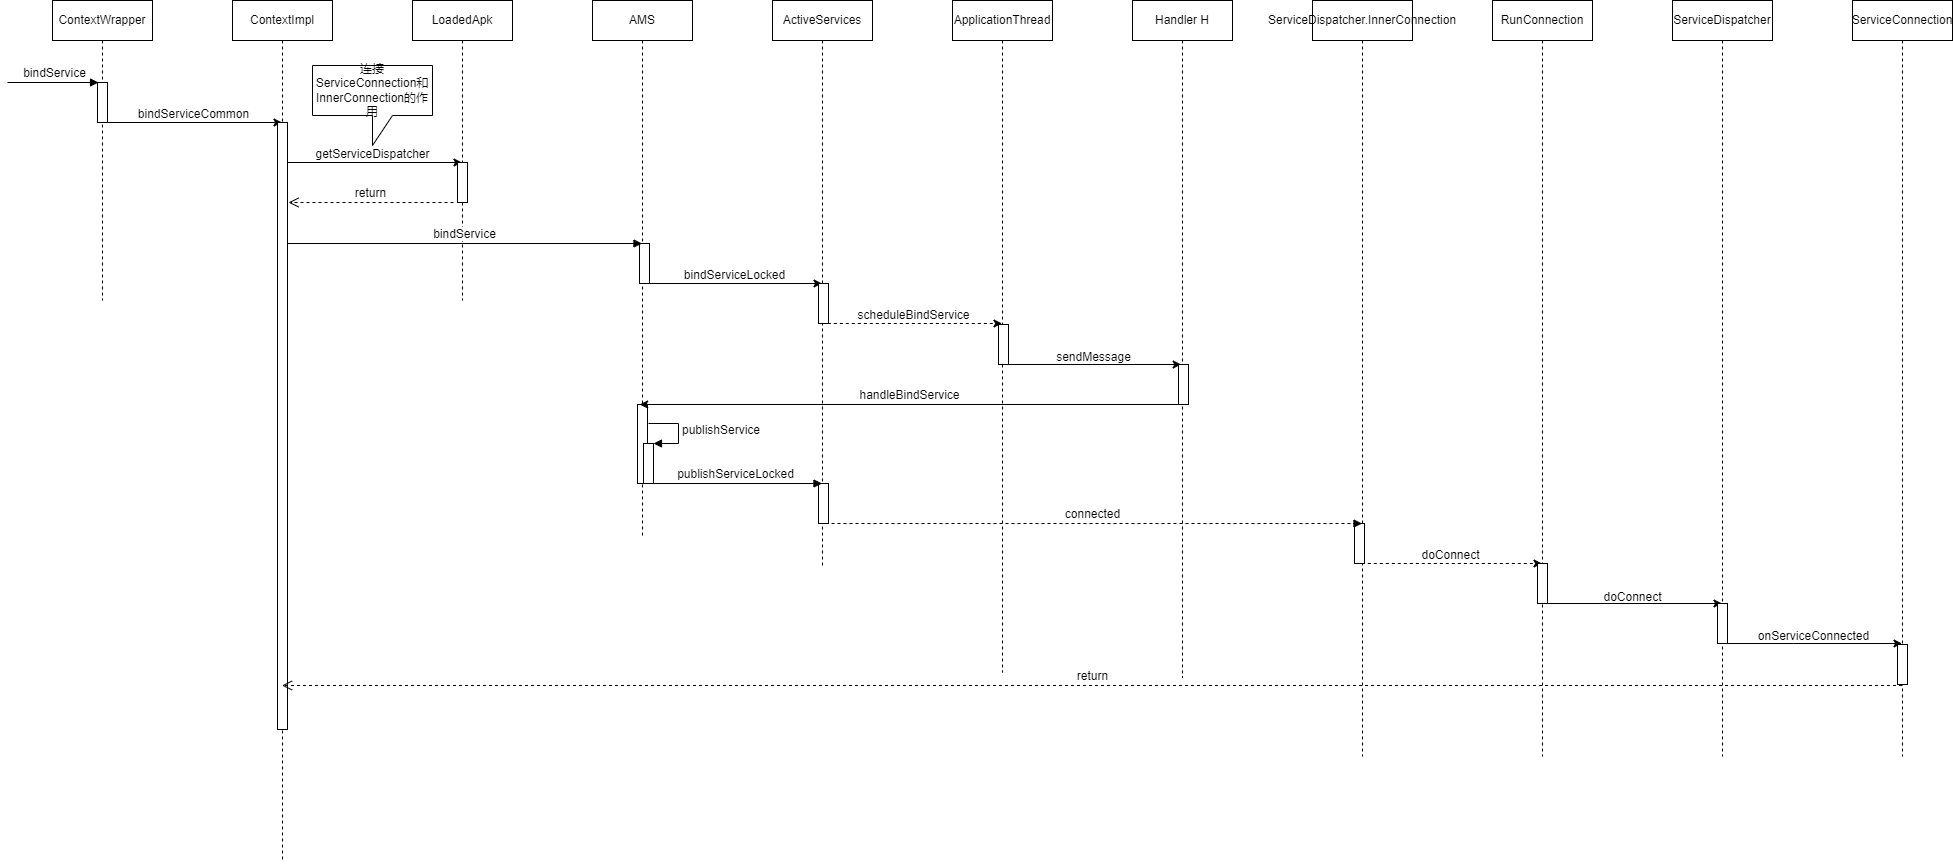

The diagram above was exported from draw.io. Its source (the exported page's mxGraphModel, read from the mxfile embedded in the PNG):
<mxGraphModel dx="1533" dy="2480" grid="0" gridSize="10" guides="1" tooltips="1" connect="1" arrows="1" fold="1" page="1" pageScale="1" pageWidth="827" pageHeight="1169" math="0" shadow="0">
  <root>
    <mxCell id="0" />
    <mxCell id="1" parent="0" />
    <mxCell id="E36Wmu67Jo4ruxs4PfMt-7" value="" style="edgeStyle=orthogonalEdgeStyle;rounded=0;orthogonalLoop=1;jettySize=auto;html=1;" edge="1" parent="1">
      <mxGeometry relative="1" as="geometry">
        <mxPoint x="240.92857142857144" y="355" as="sourcePoint" />
        <mxPoint x="420.5" y="355" as="targetPoint" />
      </mxGeometry>
    </mxCell>
    <mxCell id="E36Wmu67Jo4ruxs4PfMt-1" value="ContextWrapper" style="shape=umlLifeline;perimeter=lifelinePerimeter;whiteSpace=wrap;html=1;container=1;collapsible=0;recursiveResize=0;outlineConnect=0;" vertex="1" parent="1">
      <mxGeometry x="191" y="233" width="100" height="300" as="geometry" />
    </mxCell>
    <mxCell id="E36Wmu67Jo4ruxs4PfMt-2" value="" style="html=1;points=[];perimeter=orthogonalPerimeter;" vertex="1" parent="E36Wmu67Jo4ruxs4PfMt-1">
      <mxGeometry x="45" y="82" width="10" height="40" as="geometry" />
    </mxCell>
    <mxCell id="E36Wmu67Jo4ruxs4PfMt-4" value="bindService" style="html=1;verticalAlign=bottom;endArrow=block;rounded=0;" edge="1" parent="1">
      <mxGeometry width="80" relative="1" as="geometry">
        <mxPoint x="146" y="315" as="sourcePoint" />
        <mxPoint x="237" y="315" as="targetPoint" />
      </mxGeometry>
    </mxCell>
    <mxCell id="E36Wmu67Jo4ruxs4PfMt-11" value="" style="edgeStyle=orthogonalEdgeStyle;rounded=0;orthogonalLoop=1;jettySize=auto;html=1;" edge="1" parent="1">
      <mxGeometry relative="1" as="geometry">
        <mxPoint x="420.92857142857144" y="395" as="sourcePoint" />
        <mxPoint x="600.5" y="395" as="targetPoint" />
      </mxGeometry>
    </mxCell>
    <mxCell id="E36Wmu67Jo4ruxs4PfMt-5" value="ContextImpl" style="shape=umlLifeline;perimeter=lifelinePerimeter;whiteSpace=wrap;html=1;container=1;collapsible=0;recursiveResize=0;outlineConnect=0;" vertex="1" parent="1">
      <mxGeometry x="371" y="233" width="100" height="862" as="geometry" />
    </mxCell>
    <mxCell id="E36Wmu67Jo4ruxs4PfMt-6" value="" style="html=1;points=[];perimeter=orthogonalPerimeter;" vertex="1" parent="E36Wmu67Jo4ruxs4PfMt-5">
      <mxGeometry x="45" y="122" width="10" height="607" as="geometry" />
    </mxCell>
    <mxCell id="E36Wmu67Jo4ruxs4PfMt-8" value="bindServiceCommon" style="text;html=1;align=center;verticalAlign=middle;resizable=0;points=[];autosize=1;strokeColor=none;fillColor=none;" vertex="1" parent="1">
      <mxGeometry x="267" y="334" width="129" height="26" as="geometry" />
    </mxCell>
    <mxCell id="E36Wmu67Jo4ruxs4PfMt-9" value="LoadedApk" style="shape=umlLifeline;perimeter=lifelinePerimeter;whiteSpace=wrap;html=1;container=1;collapsible=0;recursiveResize=0;outlineConnect=0;" vertex="1" parent="1">
      <mxGeometry x="551" y="233" width="100" height="300" as="geometry" />
    </mxCell>
    <mxCell id="E36Wmu67Jo4ruxs4PfMt-10" value="" style="html=1;points=[];perimeter=orthogonalPerimeter;" vertex="1" parent="E36Wmu67Jo4ruxs4PfMt-9">
      <mxGeometry x="45" y="162" width="10" height="40" as="geometry" />
    </mxCell>
    <mxCell id="E36Wmu67Jo4ruxs4PfMt-13" value="return" style="html=1;verticalAlign=bottom;endArrow=open;dashed=1;endSize=8;rounded=0;" edge="1" parent="E36Wmu67Jo4ruxs4PfMt-9">
      <mxGeometry relative="1" as="geometry">
        <mxPoint x="41" y="202" as="sourcePoint" />
        <mxPoint x="-124" y="202" as="targetPoint" />
      </mxGeometry>
    </mxCell>
    <mxCell id="E36Wmu67Jo4ruxs4PfMt-12" value="getServiceDispatcher" style="text;html=1;align=center;verticalAlign=middle;resizable=0;points=[];autosize=1;strokeColor=none;fillColor=none;" vertex="1" parent="1">
      <mxGeometry x="445" y="374" width="132" height="26" as="geometry" />
    </mxCell>
    <mxCell id="E36Wmu67Jo4ruxs4PfMt-22" value="" style="edgeStyle=orthogonalEdgeStyle;rounded=0;orthogonalLoop=1;jettySize=auto;html=1;" edge="1" parent="1">
      <mxGeometry relative="1" as="geometry">
        <mxPoint x="780.3235294117646" y="516" as="sourcePoint" />
        <mxPoint x="960.5000000000002" y="516" as="targetPoint" />
      </mxGeometry>
    </mxCell>
    <mxCell id="E36Wmu67Jo4ruxs4PfMt-14" value="AMS" style="shape=umlLifeline;perimeter=lifelinePerimeter;whiteSpace=wrap;html=1;container=1;collapsible=0;recursiveResize=0;outlineConnect=0;" vertex="1" parent="1">
      <mxGeometry x="731" y="233" width="100" height="536" as="geometry" />
    </mxCell>
    <mxCell id="E36Wmu67Jo4ruxs4PfMt-15" value="" style="html=1;points=[];perimeter=orthogonalPerimeter;" vertex="1" parent="E36Wmu67Jo4ruxs4PfMt-14">
      <mxGeometry x="47" y="243" width="10" height="40" as="geometry" />
    </mxCell>
    <mxCell id="E36Wmu67Jo4ruxs4PfMt-39" value="" style="html=1;points=[];perimeter=orthogonalPerimeter;" vertex="1" parent="E36Wmu67Jo4ruxs4PfMt-14">
      <mxGeometry x="45" y="404" width="10" height="79" as="geometry" />
    </mxCell>
    <mxCell id="E36Wmu67Jo4ruxs4PfMt-40" value="" style="html=1;points=[];perimeter=orthogonalPerimeter;" vertex="1" parent="E36Wmu67Jo4ruxs4PfMt-14">
      <mxGeometry x="51" y="443" width="10" height="40" as="geometry" />
    </mxCell>
    <mxCell id="E36Wmu67Jo4ruxs4PfMt-41" value="publishService" style="edgeStyle=orthogonalEdgeStyle;html=1;align=left;spacingLeft=2;endArrow=block;rounded=0;entryX=1;entryY=0;" edge="1" target="E36Wmu67Jo4ruxs4PfMt-40" parent="E36Wmu67Jo4ruxs4PfMt-14">
      <mxGeometry relative="1" as="geometry">
        <mxPoint x="56" y="423" as="sourcePoint" />
        <Array as="points">
          <mxPoint x="86" y="423" />
        </Array>
      </mxGeometry>
    </mxCell>
    <mxCell id="E36Wmu67Jo4ruxs4PfMt-19" value="bindService" style="html=1;verticalAlign=bottom;endArrow=block;rounded=0;" edge="1" parent="1" target="E36Wmu67Jo4ruxs4PfMt-14">
      <mxGeometry width="80" relative="1" as="geometry">
        <mxPoint x="426" y="476" as="sourcePoint" />
        <mxPoint x="506" y="476" as="targetPoint" />
      </mxGeometry>
    </mxCell>
    <mxCell id="E36Wmu67Jo4ruxs4PfMt-26" value="" style="edgeStyle=orthogonalEdgeStyle;rounded=0;orthogonalLoop=1;jettySize=auto;html=1;dashed=1;" edge="1" parent="1">
      <mxGeometry relative="1" as="geometry">
        <mxPoint x="960.3235294117646" y="556" as="sourcePoint" />
        <mxPoint x="1140.5000000000002" y="556" as="targetPoint" />
        <Array as="points">
          <mxPoint x="1092" y="556" />
          <mxPoint x="1092" y="556" />
        </Array>
      </mxGeometry>
    </mxCell>
    <mxCell id="E36Wmu67Jo4ruxs4PfMt-20" value="ActiveServices" style="shape=umlLifeline;perimeter=lifelinePerimeter;whiteSpace=wrap;html=1;container=1;collapsible=0;recursiveResize=0;outlineConnect=0;" vertex="1" parent="1">
      <mxGeometry x="911" y="233" width="100" height="568" as="geometry" />
    </mxCell>
    <mxCell id="E36Wmu67Jo4ruxs4PfMt-21" value="" style="html=1;points=[];perimeter=orthogonalPerimeter;" vertex="1" parent="E36Wmu67Jo4ruxs4PfMt-20">
      <mxGeometry x="46" y="283" width="10" height="40" as="geometry" />
    </mxCell>
    <mxCell id="E36Wmu67Jo4ruxs4PfMt-43" value="" style="html=1;points=[];perimeter=orthogonalPerimeter;" vertex="1" parent="E36Wmu67Jo4ruxs4PfMt-20">
      <mxGeometry x="46" y="483" width="10" height="40" as="geometry" />
    </mxCell>
    <mxCell id="E36Wmu67Jo4ruxs4PfMt-23" value="bindServiceLocked" style="text;html=1;align=center;verticalAlign=middle;resizable=0;points=[];autosize=1;strokeColor=none;fillColor=none;" vertex="1" parent="1">
      <mxGeometry x="813" y="495" width="119" height="26" as="geometry" />
    </mxCell>
    <mxCell id="E36Wmu67Jo4ruxs4PfMt-36" value="" style="edgeStyle=orthogonalEdgeStyle;rounded=0;orthogonalLoop=1;jettySize=auto;html=1;startArrow=none;startFill=0;endArrow=classic;endFill=1;" edge="1" parent="1">
      <mxGeometry relative="1" as="geometry">
        <mxPoint x="1140.000344827586" y="597" as="sourcePoint" />
        <mxPoint x="1319.69" y="597" as="targetPoint" />
      </mxGeometry>
    </mxCell>
    <mxCell id="E36Wmu67Jo4ruxs4PfMt-24" value="ApplicationThread" style="shape=umlLifeline;perimeter=lifelinePerimeter;whiteSpace=wrap;html=1;container=1;collapsible=0;recursiveResize=0;outlineConnect=0;" vertex="1" parent="1">
      <mxGeometry x="1091" y="233" width="100" height="672" as="geometry" />
    </mxCell>
    <mxCell id="E36Wmu67Jo4ruxs4PfMt-25" value="" style="html=1;points=[];perimeter=orthogonalPerimeter;" vertex="1" parent="E36Wmu67Jo4ruxs4PfMt-24">
      <mxGeometry x="46" y="324" width="10" height="40" as="geometry" />
    </mxCell>
    <mxCell id="E36Wmu67Jo4ruxs4PfMt-53" value="return" style="html=1;verticalAlign=bottom;endArrow=open;dashed=1;endSize=8;rounded=0;" edge="1" parent="E36Wmu67Jo4ruxs4PfMt-24">
      <mxGeometry relative="1" as="geometry">
        <mxPoint x="949.5" y="685" as="sourcePoint" />
        <mxPoint x="-670.5" y="685" as="targetPoint" />
      </mxGeometry>
    </mxCell>
    <mxCell id="E36Wmu67Jo4ruxs4PfMt-27" value="scheduleBindService" style="text;html=1;align=center;verticalAlign=middle;resizable=0;points=[];autosize=1;strokeColor=none;fillColor=none;" vertex="1" parent="1">
      <mxGeometry x="987" y="535" width="130" height="26" as="geometry" />
    </mxCell>
    <mxCell id="E36Wmu67Jo4ruxs4PfMt-28" value="连接ServiceConnection和InnerConnection的作用" style="shape=callout;whiteSpace=wrap;html=1;perimeter=calloutPerimeter;" vertex="1" parent="1">
      <mxGeometry x="451" y="298" width="120" height="80" as="geometry" />
    </mxCell>
    <mxCell id="E36Wmu67Jo4ruxs4PfMt-34" value="Handler H" style="shape=umlLifeline;perimeter=lifelinePerimeter;whiteSpace=wrap;html=1;container=1;collapsible=0;recursiveResize=0;outlineConnect=0;" vertex="1" parent="1">
      <mxGeometry x="1271" y="233" width="100" height="677" as="geometry" />
    </mxCell>
    <mxCell id="E36Wmu67Jo4ruxs4PfMt-35" value="" style="html=1;points=[];perimeter=orthogonalPerimeter;" vertex="1" parent="E36Wmu67Jo4ruxs4PfMt-34">
      <mxGeometry x="46" y="364" width="10" height="40" as="geometry" />
    </mxCell>
    <mxCell id="E36Wmu67Jo4ruxs4PfMt-38" value="handleBindService" style="html=1;verticalAlign=bottom;endArrow=none;rounded=0;startArrow=classic;startFill=1;endFill=0;" edge="1" parent="E36Wmu67Jo4ruxs4PfMt-34" source="E36Wmu67Jo4ruxs4PfMt-14">
      <mxGeometry width="80" relative="1" as="geometry">
        <mxPoint x="-34" y="404" as="sourcePoint" />
        <mxPoint x="46" y="404" as="targetPoint" />
      </mxGeometry>
    </mxCell>
    <mxCell id="E36Wmu67Jo4ruxs4PfMt-37" value="sendMessage" style="text;html=1;align=center;verticalAlign=middle;resizable=0;points=[];autosize=1;strokeColor=none;fillColor=none;" vertex="1" parent="1">
      <mxGeometry x="1185" y="577" width="93" height="26" as="geometry" />
    </mxCell>
    <mxCell id="E36Wmu67Jo4ruxs4PfMt-42" value="publishServiceLocked" style="html=1;verticalAlign=bottom;endArrow=block;rounded=0;" edge="1" parent="1" target="E36Wmu67Jo4ruxs4PfMt-20">
      <mxGeometry width="80" relative="1" as="geometry">
        <mxPoint x="791" y="716" as="sourcePoint" />
        <mxPoint x="871" y="716" as="targetPoint" />
      </mxGeometry>
    </mxCell>
    <mxCell id="E36Wmu67Jo4ruxs4PfMt-51" value="" style="edgeStyle=orthogonalEdgeStyle;rounded=0;orthogonalLoop=1;jettySize=auto;html=1;dashed=1;startArrow=none;startFill=0;endArrow=classic;endFill=1;" edge="1" parent="1">
      <mxGeometry relative="1" as="geometry">
        <mxPoint x="1500.3235294117649" y="796" as="sourcePoint" />
        <mxPoint x="1680.5" y="796" as="targetPoint" />
      </mxGeometry>
    </mxCell>
    <mxCell id="E36Wmu67Jo4ruxs4PfMt-44" value="ServiceDispatcher.InnerConnection" style="shape=umlLifeline;perimeter=lifelinePerimeter;whiteSpace=wrap;html=1;container=1;collapsible=0;recursiveResize=0;outlineConnect=0;" vertex="1" parent="1">
      <mxGeometry x="1451" y="233" width="100" height="756" as="geometry" />
    </mxCell>
    <mxCell id="E36Wmu67Jo4ruxs4PfMt-45" value="" style="html=1;points=[];perimeter=orthogonalPerimeter;" vertex="1" parent="E36Wmu67Jo4ruxs4PfMt-44">
      <mxGeometry x="42" y="523" width="10" height="40" as="geometry" />
    </mxCell>
    <mxCell id="E36Wmu67Jo4ruxs4PfMt-48" value="connected" style="html=1;verticalAlign=bottom;endArrow=block;rounded=0;dashed=1;" edge="1" parent="1" target="E36Wmu67Jo4ruxs4PfMt-44">
      <mxGeometry width="80" relative="1" as="geometry">
        <mxPoint x="964" y="756" as="sourcePoint" />
        <mxPoint x="1044" y="756" as="targetPoint" />
      </mxGeometry>
    </mxCell>
    <mxCell id="E36Wmu67Jo4ruxs4PfMt-56" value="" style="edgeStyle=orthogonalEdgeStyle;rounded=0;orthogonalLoop=1;jettySize=auto;html=1;startArrow=none;startFill=0;endArrow=classic;endFill=1;" edge="1" parent="1">
      <mxGeometry relative="1" as="geometry">
        <mxPoint x="1680.5" y="836" as="sourcePoint" />
        <mxPoint x="1860.5" y="836" as="targetPoint" />
      </mxGeometry>
    </mxCell>
    <mxCell id="E36Wmu67Jo4ruxs4PfMt-49" value="RunConnection" style="shape=umlLifeline;perimeter=lifelinePerimeter;whiteSpace=wrap;html=1;container=1;collapsible=0;recursiveResize=0;outlineConnect=0;" vertex="1" parent="1">
      <mxGeometry x="1631" y="233" width="100" height="756" as="geometry" />
    </mxCell>
    <mxCell id="E36Wmu67Jo4ruxs4PfMt-50" value="" style="html=1;points=[];perimeter=orthogonalPerimeter;" vertex="1" parent="E36Wmu67Jo4ruxs4PfMt-49">
      <mxGeometry x="45" y="563" width="10" height="40" as="geometry" />
    </mxCell>
    <mxCell id="E36Wmu67Jo4ruxs4PfMt-52" value="doConnect" style="text;html=1;align=center;verticalAlign=middle;resizable=0;points=[];autosize=1;strokeColor=none;fillColor=none;" vertex="1" parent="1">
      <mxGeometry x="1551" y="775" width="76" height="26" as="geometry" />
    </mxCell>
    <mxCell id="E36Wmu67Jo4ruxs4PfMt-60" value="" style="edgeStyle=orthogonalEdgeStyle;rounded=0;orthogonalLoop=1;jettySize=auto;html=1;startArrow=none;startFill=0;endArrow=classic;endFill=1;" edge="1" parent="1">
      <mxGeometry relative="1" as="geometry">
        <mxPoint x="1860.5" y="876" as="sourcePoint" />
        <mxPoint x="2040.5" y="876" as="targetPoint" />
        <Array as="points">
          <mxPoint x="1932" y="876" />
          <mxPoint x="1932" y="876" />
        </Array>
      </mxGeometry>
    </mxCell>
    <mxCell id="E36Wmu67Jo4ruxs4PfMt-54" value="ServiceDispatcher" style="shape=umlLifeline;perimeter=lifelinePerimeter;whiteSpace=wrap;html=1;container=1;collapsible=0;recursiveResize=0;outlineConnect=0;" vertex="1" parent="1">
      <mxGeometry x="1811" y="233" width="100" height="756" as="geometry" />
    </mxCell>
    <mxCell id="E36Wmu67Jo4ruxs4PfMt-55" value="" style="html=1;points=[];perimeter=orthogonalPerimeter;" vertex="1" parent="E36Wmu67Jo4ruxs4PfMt-54">
      <mxGeometry x="45" y="603" width="10" height="40" as="geometry" />
    </mxCell>
    <mxCell id="E36Wmu67Jo4ruxs4PfMt-57" value="doConnect" style="text;html=1;align=center;verticalAlign=middle;resizable=0;points=[];autosize=1;strokeColor=none;fillColor=none;" vertex="1" parent="1">
      <mxGeometry x="1733" y="817" width="76" height="26" as="geometry" />
    </mxCell>
    <mxCell id="E36Wmu67Jo4ruxs4PfMt-58" value="ServiceConnection" style="shape=umlLifeline;perimeter=lifelinePerimeter;whiteSpace=wrap;html=1;container=1;collapsible=0;recursiveResize=0;outlineConnect=0;" vertex="1" parent="1">
      <mxGeometry x="1991" y="233" width="100" height="756" as="geometry" />
    </mxCell>
    <mxCell id="E36Wmu67Jo4ruxs4PfMt-59" value="" style="html=1;points=[];perimeter=orthogonalPerimeter;" vertex="1" parent="E36Wmu67Jo4ruxs4PfMt-58">
      <mxGeometry x="45" y="644" width="10" height="40" as="geometry" />
    </mxCell>
    <mxCell id="E36Wmu67Jo4ruxs4PfMt-61" value="onServiceConnected" style="text;html=1;align=center;verticalAlign=middle;resizable=0;points=[];autosize=1;strokeColor=none;fillColor=none;" vertex="1" parent="1">
      <mxGeometry x="1887" y="856" width="129" height="26" as="geometry" />
    </mxCell>
  </root>
</mxGraphModel>